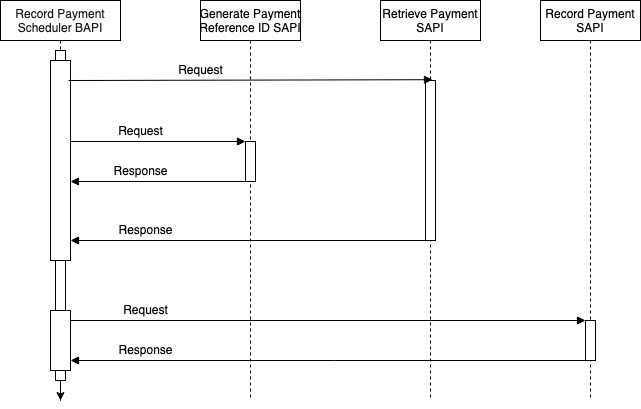

The diagram above was exported from draw.io. Its source (the exported page's mxGraphModel, read from the mxfile embedded in the PNG):
<mxGraphModel dx="1186" dy="801" grid="1" gridSize="10" guides="1" tooltips="1" connect="1" arrows="1" fold="1" page="1" pageScale="1" pageWidth="850" pageHeight="1100" math="0" shadow="0">
  <root>
    <mxCell id="0" />
    <mxCell id="1" parent="0" />
    <mxCell id="OlXNEVhj0p351Mq182f3-1" value="Record Payment &#10;Scheduler BAPI " style="shape=umlLifeline;perimeter=lifelinePerimeter;container=1;collapsible=0;recursiveResize=0;rounded=0;shadow=0;strokeWidth=1;textOpacity=90;spacing=0;" vertex="1" parent="1">
      <mxGeometry x="100" y="80" width="120" height="380" as="geometry" />
    </mxCell>
    <mxCell id="OlXNEVhj0p351Mq182f3-2" value="" style="points=[];perimeter=orthogonalPerimeter;rounded=0;shadow=0;strokeWidth=1;" vertex="1" parent="OlXNEVhj0p351Mq182f3-1">
      <mxGeometry x="90" y="120" as="geometry" />
    </mxCell>
    <mxCell id="OlXNEVhj0p351Mq182f3-3" value="" style="points=[];perimeter=orthogonalPerimeter;rounded=0;shadow=0;strokeWidth=1;" vertex="1" parent="OlXNEVhj0p351Mq182f3-1">
      <mxGeometry x="55" y="50" width="10" height="330" as="geometry" />
    </mxCell>
    <mxCell id="OlXNEVhj0p351Mq182f3-4" value="" style="points=[];perimeter=orthogonalPerimeter;rounded=0;shadow=0;strokeWidth=1;" vertex="1" parent="OlXNEVhj0p351Mq182f3-1">
      <mxGeometry x="50" y="60" width="20" height="200" as="geometry" />
    </mxCell>
    <mxCell id="OlXNEVhj0p351Mq182f3-5" value="Generate Payment &#10;Reference ID SAPI" style="shape=umlLifeline;perimeter=lifelinePerimeter;container=1;collapsible=0;recursiveResize=0;rounded=0;shadow=0;strokeWidth=1;" vertex="1" parent="1">
      <mxGeometry x="300" y="80" width="100" height="400" as="geometry" />
    </mxCell>
    <mxCell id="OlXNEVhj0p351Mq182f3-6" value="" style="points=[];perimeter=orthogonalPerimeter;rounded=0;shadow=0;strokeWidth=1;" vertex="1" parent="OlXNEVhj0p351Mq182f3-5">
      <mxGeometry x="45" y="141" width="10" height="40" as="geometry" />
    </mxCell>
    <mxCell id="OlXNEVhj0p351Mq182f3-7" value="" style="verticalAlign=bottom;endArrow=block;entryX=0;entryY=0;shadow=0;strokeWidth=1;" edge="1" parent="1" target="OlXNEVhj0p351Mq182f3-6">
      <mxGeometry relative="1" as="geometry">
        <mxPoint x="170" y="221" as="sourcePoint" />
      </mxGeometry>
    </mxCell>
    <mxCell id="OlXNEVhj0p351Mq182f3-8" value="" style="verticalAlign=bottom;endArrow=block;shadow=0;strokeWidth=1;" edge="1" parent="1" source="OlXNEVhj0p351Mq182f3-6">
      <mxGeometry relative="1" as="geometry">
        <mxPoint x="240" y="261" as="sourcePoint" />
        <mxPoint x="170" y="261" as="targetPoint" />
      </mxGeometry>
    </mxCell>
    <mxCell id="OlXNEVhj0p351Mq182f3-9" value="Request" style="text;html=1;align=center;verticalAlign=middle;resizable=0;points=[];autosize=1;" vertex="1" parent="1">
      <mxGeometry x="210" y="201" width="60" height="20" as="geometry" />
    </mxCell>
    <mxCell id="OlXNEVhj0p351Mq182f3-10" value="Response" style="text;html=1;align=center;verticalAlign=middle;resizable=0;points=[];autosize=1;" vertex="1" parent="1">
      <mxGeometry x="205" y="241" width="70" height="20" as="geometry" />
    </mxCell>
    <mxCell id="OlXNEVhj0p351Mq182f3-12" value="Response" style="text;html=1;align=center;verticalAlign=middle;resizable=0;points=[];autosize=1;" vertex="1" parent="1">
      <mxGeometry x="210" y="300" width="70" height="20" as="geometry" />
    </mxCell>
    <mxCell id="OlXNEVhj0p351Mq182f3-13" value="" style="verticalAlign=bottom;endArrow=block;shadow=0;strokeWidth=1;exitX=0;exitY=1;exitDx=0;exitDy=0;exitPerimeter=0;" edge="1" parent="1" source="OlXNEVhj0p351Mq182f3-17">
      <mxGeometry relative="1" as="geometry">
        <mxPoint x="350" y="320" as="sourcePoint" />
        <mxPoint x="170" y="320" as="targetPoint" />
      </mxGeometry>
    </mxCell>
    <mxCell id="OlXNEVhj0p351Mq182f3-14" value="Request" style="text;html=1;align=center;verticalAlign=middle;resizable=0;points=[];autosize=1;" vertex="1" parent="1">
      <mxGeometry x="270" y="140" width="60" height="20" as="geometry" />
    </mxCell>
    <mxCell id="OlXNEVhj0p351Mq182f3-16" value="Retrieve Payment &#10;SAPI" style="shape=umlLifeline;perimeter=lifelinePerimeter;container=1;collapsible=0;recursiveResize=0;rounded=0;shadow=0;strokeWidth=1;" vertex="1" parent="1">
      <mxGeometry x="480" y="80" width="100" height="400" as="geometry" />
    </mxCell>
    <mxCell id="OlXNEVhj0p351Mq182f3-17" value="" style="points=[];perimeter=orthogonalPerimeter;rounded=0;shadow=0;strokeWidth=1;" vertex="1" parent="OlXNEVhj0p351Mq182f3-16">
      <mxGeometry x="45" y="80" width="10" height="160" as="geometry" />
    </mxCell>
    <mxCell id="OlXNEVhj0p351Mq182f3-18" value="Record Payment &#10;SAPI" style="shape=umlLifeline;perimeter=lifelinePerimeter;container=1;collapsible=0;recursiveResize=0;rounded=0;shadow=0;strokeWidth=1;" vertex="1" parent="1">
      <mxGeometry x="640" y="80" width="100" height="400" as="geometry" />
    </mxCell>
    <mxCell id="OlXNEVhj0p351Mq182f3-19" value="" style="points=[];perimeter=orthogonalPerimeter;rounded=0;shadow=0;strokeWidth=1;" vertex="1" parent="OlXNEVhj0p351Mq182f3-18">
      <mxGeometry x="45" y="320" width="10" height="40" as="geometry" />
    </mxCell>
    <mxCell id="OlXNEVhj0p351Mq182f3-20" style="edgeStyle=orthogonalEdgeStyle;rounded=0;orthogonalLoop=1;jettySize=auto;html=1;" edge="1" parent="1" source="OlXNEVhj0p351Mq182f3-3">
      <mxGeometry relative="1" as="geometry">
        <mxPoint x="160" y="480" as="targetPoint" />
      </mxGeometry>
    </mxCell>
    <mxCell id="OlXNEVhj0p351Mq182f3-21" value="" style="verticalAlign=bottom;endArrow=block;entryX=0;entryY=0;shadow=0;strokeWidth=1;entryDx=0;entryDy=0;entryPerimeter=0;" edge="1" parent="1" source="OlXNEVhj0p351Mq182f3-25" target="OlXNEVhj0p351Mq182f3-19">
      <mxGeometry relative="1" as="geometry">
        <mxPoint x="190" y="400" as="sourcePoint" />
        <mxPoint x="524" y="399" as="targetPoint" />
      </mxGeometry>
    </mxCell>
    <mxCell id="OlXNEVhj0p351Mq182f3-22" value="Response" style="text;html=1;align=center;verticalAlign=middle;resizable=0;points=[];autosize=1;" vertex="1" parent="1">
      <mxGeometry x="210" y="420" width="70" height="20" as="geometry" />
    </mxCell>
    <mxCell id="OlXNEVhj0p351Mq182f3-23" value="" style="verticalAlign=bottom;endArrow=block;shadow=0;strokeWidth=1;exitX=0.5;exitY=1;exitDx=0;exitDy=0;exitPerimeter=0;" edge="1" parent="1" target="OlXNEVhj0p351Mq182f3-25" source="OlXNEVhj0p351Mq182f3-19">
      <mxGeometry relative="1" as="geometry">
        <mxPoint x="525" y="440" as="sourcePoint" />
        <mxPoint x="190" y="440" as="targetPoint" />
      </mxGeometry>
    </mxCell>
    <mxCell id="OlXNEVhj0p351Mq182f3-24" value="Request" style="text;html=1;align=center;verticalAlign=middle;resizable=0;points=[];autosize=1;" vertex="1" parent="1">
      <mxGeometry x="215" y="380" width="60" height="20" as="geometry" />
    </mxCell>
    <mxCell id="OlXNEVhj0p351Mq182f3-25" value="" style="points=[];perimeter=orthogonalPerimeter;rounded=0;shadow=0;strokeWidth=1;" vertex="1" parent="1">
      <mxGeometry x="150" y="390" width="20" height="60" as="geometry" />
    </mxCell>
    <mxCell id="OlXNEVhj0p351Mq182f3-26" value="" style="verticalAlign=bottom;endArrow=block;entryX=0.52;entryY=0.198;shadow=0;strokeWidth=1;entryDx=0;entryDy=0;entryPerimeter=0;" edge="1" parent="1" target="OlXNEVhj0p351Mq182f3-16">
      <mxGeometry relative="1" as="geometry">
        <mxPoint x="168" y="160" as="sourcePoint" />
        <mxPoint x="683" y="160" as="targetPoint" />
      </mxGeometry>
    </mxCell>
  </root>
</mxGraphModel>